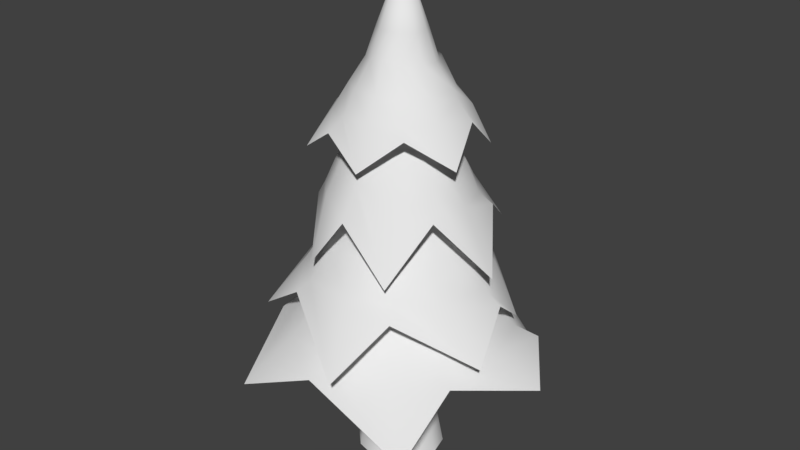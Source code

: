 # Source: Evergreen_3.blend  (saved by Blender 2.78.0; exported with 4.5.12 LTS)
import bpy
from mathutils import Matrix  # noqa: F401  (used for matrix-valued properties, if any)

bpy.ops.wm.read_factory_settings(use_empty=True)
scene = bpy.context.scene
scene.name = 'Scene'

# ---- collections
col_collection_1 = bpy.data.collections.new('Collection 1'); scene.collection.children.link(col_collection_1)

# ---- world
world_world = bpy.data.worlds.new('World'); scene.world = world_world
world_world.color = (0.05088, 0.05088, 0.05088)
world_world.use_sun_shadow = False
world_world.sun_shadow_jitter_overblur = 0.0
world_world.cycles.sampling_method = 'MANUAL'

# ---- meshes
me_cylinder = bpy.data.meshes.new('Cylinder')
me_cylinder.from_pydata([(9.622e-09, 1.558, -3.198), (-2.51e-09, 0.9446, 3.264), (0.7792, 1.35, -3.198), (0.4723, 0.8181, 3.264), (1.35, 0.7792, -3.198), (0.8181, 0.4723, 3.264), (1.558, 1.143e-08, -3.198), (0.9446, -4.689e-08, 3.264), (1.35, -0.7792, -3.198), (0.8181, -0.4723, 3.264), (0.7792, -1.35, -3.198), (0.4723, -0.8181, 3.264), (2.449e-07, -1.558, -3.198), (1.401e-07, -0.9446, 3.264), (-0.7792, -1.35, -3.198), (-0.4723, -0.8181, 3.264), (-1.35, -0.7792, -3.198), (-0.8181, -0.4723, 3.264), (-1.558, -6.45e-07, -3.198), (-0.9446, -4.448e-07, 3.264), (-1.35, 0.7792, -3.198), (-0.8181, 0.4723, 3.264), (-0.7792, 1.35, -3.198), (-0.4723, 0.8181, 3.264), (0.0365, 1.269, -1.557), (0.05053, 0.9825, -0.2288), (0.113, 0.8173, 1.358), (0.4552, 0.933, 1.347), (0.4247, 1.127, -0.3425), (0.5411, 0.9417, -1.462), (0.7363, 0.5594, 1.227), (0.9219, 0.559, -0.2086), (1.154, 0.541, -1.497), (0.9564, 0.03992, 1.307), (1.178, -0.1707, -0.2869), (1.212, 0.05378, -1.612), (0.8753, -0.5123, 1.43), (1.01, -0.5779, -0.2697), (0.9969, -0.5123, -1.659), (0.5332, -1.046, 1.248), (0.586, -1.108, -0.3543), (0.643, -1.136, -1.505), (-0.08711, -0.9586, 1.417), (-0.0698, -1.242, -0.2447), (0.01974, -1.165, -1.618), (-0.6405, -0.7834, 1.224), (-0.5819, -1.015, -0.2659), (-0.5841, -1.083, -1.645), (-0.7289, -0.7015, 1.371), (-0.9632, -0.6016, -0.2274), (-1.057, -0.6396, -1.519), (-1.151, -0.03567, 1.496), (-1.201, -0.05477, -0.2026), (-1.17, -0.02462, -1.612), (-0.8348, 0.5275, 1.396), (-1.126, 0.502, -0.3501), (-0.983, 0.5579, -1.723), (-0.4045, 0.9712, 1.474), (-0.5599, 0.9526, -0.3476), (-0.5932, 1.135, -1.56), (1.325e-07, 3.098, 2.934), (1.349e-07, 3.915, 2.017), (0.002361, 4.292, 1.708), (1.404e-07, 2.117, 3.988), (2.602, 4.076, 0.4038), (1.059, 1.833, 3.988), (4.156, 2.366, 1.649), (1.833, 1.059, 3.988), (5.346, 0.7639, 0.7981), (2.117, 1.485e-07, 3.988), (3.866, -2.229, 1.77), (1.833, -1.059, 3.988), (3.982, -4.818, 0.4038), (1.059, -1.833, 3.988), (-0.01348, -4.599, 1.708), (4.601e-07, -2.117, 3.988), (-2.868, -4.865, 0.4038), (-1.059, -1.833, 3.988), (-3.651, -2.112, 1.899), (-1.833, -1.059, 3.988), (-4.848, 0.02362, 1.086), (-2.117, -7.432e-07, 3.988), (-3.86, 2.207, 1.784), (-1.833, 1.059, 3.988), (-2.888, 4.129, 0.4038), (-1.059, 1.833, 3.988), (1.549, 2.683, 2.934), (1.957, 3.39, 2.017), (2.683, 1.549, 2.934), (3.39, 1.957, 2.017), (3.098, 2.354e-07, 2.934), (3.915, 3.276e-07, 2.017), (2.683, -1.549, 2.934), (3.39, -1.957, 2.017), (1.549, -2.683, 2.934), (1.957, -3.39, 2.017), (6.003e-07, -3.098, 2.934), (7.26e-07, -3.915, 2.017), (-1.549, -2.683, 2.934), (-1.957, -3.39, 2.017), (-2.148, -1.24, 3.598), (-2.918, -1.684, 2.631), (-3.098, -1.07e-06, 2.934), (-3.915, -1.321e-06, 2.017), (-2.683, 1.549, 2.934), (-2.972, 1.716, 2.56), (-1.549, 2.683, 2.934), (-1.957, 3.39, 2.017), (7.804e-08, 1.483, 5.098), (0.7416, 1.285, 5.098), (1.285, 0.7416, 5.098), (1.483, 7.71e-08, 5.098), (1.285, -0.7416, 5.098), (0.7416, -1.285, 5.098), (3.02e-07, -1.483, 5.098), (-0.7416, -1.285, 5.098), (-1.285, -0.7416, 5.098), (-1.483, -5.477e-07, 5.098), (-1.285, 0.7416, 5.098), (-0.7416, 1.285, 5.098), (1.134, 2.333, 5.285), (1.432, 2.849, 4.208), (1.596, 3.165, 3.812), (0.7267, 1.653, 6.511), (3.358, 2.164, 2.257), (1.409, 0.9791, 6.573), (3.917, 0.3071, 3.701), (1.751, 0.1582, 6.52), (4.432, -1.409, 2.344), (1.592, -0.7238, 6.512), (2.122, -3.111, 3.891), (1.01, -1.428, 6.508), (1.261, -4.991, 2.29), (0.1612, -1.737, 6.52), (-1.65, -3.368, 3.81), (-0.7331, -1.607, 6.458), (-3.852, -2.64, 2.252), (-1.391, -0.9872, 6.531), (-3.499, -0.2345, 4.073), (-1.767, -0.1613, 6.528), (-3.749, 1.891, 2.304), (-1.624, 0.7949, 6.451), (-2.079, 3.049, 3.949), (-0.9485, 1.453, 6.487), (-0.5961, 4.05, 2.307), (-0.1229, 1.753, 6.531), (2.13, 1.462, 5.282), (2.627, 1.816, 4.243), (2.558, 0.2082, 5.303), (3.277, 0.2454, 4.184), (2.323, -1.091, 5.278), (2.895, -1.425, 4.186), (1.497, -2.082, 5.212), (1.894, -2.601, 4.226), (0.2062, -2.549, 5.251), (0.275, -3.176, 4.212), (-1.084, -2.3, 5.266), (-1.431, -2.907, 4.175), (-2.1, -1.463, 5.252), (-2.651, -1.809, 4.195), (-1.97, -0.08228, 6.109), (-2.757, -0.1973, 4.918), (-2.261, 1.085, 5.207), (-2.836, 1.46, 4.207), (-1.369, 2.089, 5.317), (-1.553, 2.348, 4.874), (-0.2292, 2.596, 5.274), (-0.268, 3.219, 4.244), (0.5454, 1.122, 7.828), (1.027, 0.7092, 7.828), (1.237, 0.1111, 7.828), (1.121, -0.5121, 7.828), (0.7081, -0.9935, 7.828), (0.11, -1.204, 7.828), (-0.5132, -1.087, 7.828), (-0.9946, -0.6748, 7.828), (-1.205, -0.07673, 7.828), (-1.089, 0.5465, 7.828), (-0.6759, 1.028, 7.828), (-0.07781, 1.238, 7.828), (-1.682, -1.082, 8.184), (-2.1, -1.375, 7.013), (-2.323, -1.48, 6.548), (-1.164, -0.7658, 9.507), (-3.135, 0.03686, 4.832), (-1.323, -0.09602, 9.636), (-2.677, 1.486, 6.386), (-1.151, 0.6272, 9.526), (-2.214, 2.823, 5.015), (-0.6508, 1.148, 9.508), (0.07023, 2.868, 6.642), (0.05071, 1.342, 9.501), (1.446, 3.813, 4.902), (0.7525, 1.165, 9.526), (2.646, 1.489, 6.544), (1.283, 0.6529, 9.397), (3.799, -0.04582, 4.823), (1.472, -0.01915, 9.549), (2.465, -1.414, 6.871), (1.289, -0.7563, 9.543), (1.759, -2.916, 4.931), (0.7523, -1.266, 9.381), (0.1109, -2.968, 6.746), (0.09355, -1.43, 9.457), (-1.245, -3.053, 4.937), (-0.6101, -1.266, 9.549), (-1.966, -0.07549, 8.179), (-2.504, -0.1147, 7.085), (-1.708, 0.9384, 8.221), (-2.158, 1.217, 6.962), (-0.9726, 1.697, 8.17), (-1.236, 2.131, 6.967), (0.04247, 2.003, 8.032), (0.02297, 2.554, 7.051), (1.065, 1.719, 8.112), (1.311, 2.205, 7.02), (1.82, 0.9909, 8.145), (2.266, 1.24, 6.943), (2.114, -0.0326, 8.115), (2.635, -0.01513, 6.985), (1.475, -0.8061, 9.125), (1.997, -1.129, 7.775), (1.131, -1.792, 8.021), (1.376, -2.218, 7.011), (0.1253, -2.065, 8.252), (0.1076, -2.289, 7.766), (-0.9506, -1.839, 8.16), (-1.187, -2.312, 7.088), (-0.7699, -0.5473, 10.95), (-0.9068, -0.06235, 10.95), (-0.7829, 0.4261, 10.95), (-0.4314, 0.7871, 10.95), (0.05359, 0.924, 10.95), (0.542, 0.8001, 10.95), (0.903, 0.4486, 10.95), (1.04, -0.03637, 10.95), (0.916, -0.5248, 10.95), (0.5645, -0.8858, 10.95), (0.07957, -1.023, 10.95), (-0.4089, -0.8988, 10.95), (1.183, -1.301, 10.58), (1.488, -1.699, 9.831), (1.633, -1.833, 9.499), (0.7939, -0.8655, 11.42), (0.3916, -2.623, 8.373), (0.2567, -1.173, 11.57), (-0.8556, -2.469, 9.352), (-0.323, -1.095, 11.44), (-1.97, -2.295, 8.578), (-0.8134, -0.7448, 11.42), (-2.31, -0.4851, 9.566), (-1.062, -0.2084, 11.41), (-3.302, 0.6142, 8.451), (-1.006, 0.3875, 11.44), (-1.556, 1.955, 9.494), (-0.6591, 0.8588, 11.3), (-0.4243, 3.023, 8.362), (-0.09985, 1.137, 11.47), (0.8402, 2.181, 9.744), (0.4583, 1.058, 11.46), (2.249, 1.817, 8.484), (0.929, 0.7497, 11.28), (2.478, 0.4385, 9.674), (1.241, 0.1984, 11.37), (2.805, -0.7545, 8.491), (1.172, -0.4059, 11.47), (0.3793, -1.681, 10.58), (0.426, -2.147, 9.912), (-0.5058, -1.61, 10.62), (-0.6285, -2.034, 9.774), (-1.224, -1.102, 10.57), (-1.583, -1.422, 9.779), (-1.577, -0.2896, 10.41), (-2.015, -0.344, 9.873), (-1.523, 0.5667, 10.5), (-1.941, 0.7494, 9.839), (-1.012, 1.294, 10.54), (-1.335, 1.631, 9.752), (-0.2159, 1.651, 10.5), (-0.2965, 2.115, 9.799), (0.5704, 1.32, 11.23), (0.7119, 1.736, 10.31), (1.407, 1.073, 10.4), (1.759, 1.417, 9.828), (1.799, 0.2782, 10.66), (1.958, 0.3253, 10.34), (1.648, -0.5747, 10.56), (2.084, -0.756, 9.916), (0.6054, -0.6273, 12.39), (0.2859, -0.8127, 12.39), (-0.1637, -0.822, 12.38), (-0.5556, -0.5089, 12.43), (-0.6848, -0.1911, 12.31), (-0.6277, 0.2668, 12.35), (-0.4433, 0.7065, 12.36), (-0.0679, 0.7375, 12.42), (0.3607, 0.7495, 12.36), (0.6577, 0.5377, 12.37), (0.8798, 0.1398, 12.36), (0.8315, -0.3116, 12.32), (0.1109, -0.01132, 14.62)], [], [(26, 1, 3, 27), (27, 3, 5, 30), (30, 5, 7, 33), (33, 7, 9, 36), (36, 9, 11, 39), (39, 11, 13, 42), (42, 13, 15, 45), (45, 15, 17, 48), (48, 17, 19, 51), (51, 19, 21, 54), (87, 86, 88, 89), (54, 21, 23, 57), (57, 23, 1, 26), (22, 59, 24, 0), (59, 58, 25, 24), (58, 57, 26, 25), (20, 56, 59, 22), (56, 55, 58, 59), (55, 54, 57, 58), (18, 53, 56, 20), (53, 52, 55, 56), (52, 51, 54, 55), (16, 50, 53, 18), (50, 49, 52, 53), (49, 48, 51, 52), (14, 47, 50, 16), (47, 46, 49, 50), (46, 45, 48, 49), (12, 44, 47, 14), (44, 43, 46, 47), (43, 42, 45, 46), (10, 41, 44, 12), (41, 40, 43, 44), (40, 39, 42, 43), (8, 38, 41, 10), (38, 37, 40, 41), (37, 36, 39, 40), (6, 35, 38, 8), (35, 34, 37, 38), (34, 33, 36, 37), (4, 32, 35, 6), (32, 31, 34, 35), (31, 30, 33, 34), (2, 29, 32, 4), (29, 28, 31, 32), (28, 27, 30, 31), (0, 24, 29, 2), (24, 25, 28, 29), (25, 26, 27, 28), (74, 97, 99, 76), (60, 63, 65, 86), (62, 61, 87, 64), (99, 98, 100, 101), (86, 65, 67, 88), (89, 88, 90, 91), (76, 99, 101, 78), (88, 67, 69, 90), (66, 89, 91, 68), (101, 100, 102, 103), (90, 69, 71, 92), (91, 90, 92, 93), (78, 101, 103, 80), (92, 71, 73, 94), (68, 91, 93, 70), (103, 102, 104, 105), (94, 73, 75, 96), (93, 92, 94, 95), (80, 103, 105, 82), (96, 75, 77, 98), (70, 93, 95, 72), (105, 104, 106, 107), (98, 77, 79, 100), (95, 94, 96, 97), (82, 105, 107, 84), (100, 79, 81, 102), (72, 95, 97, 74), (107, 106, 60, 61), (102, 81, 83, 104), (81, 79, 116, 117), (84, 107, 61, 62), (104, 83, 85, 106), (64, 87, 89, 66), (97, 96, 98, 99), (106, 85, 63, 60), (61, 60, 86, 87), (77, 75, 114, 115), (73, 71, 112, 113), (69, 67, 110, 111), (83, 81, 117, 118), (79, 77, 115, 116), (75, 73, 113, 114), (71, 69, 111, 112), (67, 65, 109, 110), (63, 85, 119, 108), (85, 83, 118, 119), (65, 63, 108, 109), (147, 146, 148, 149), (134, 157, 159, 136), (120, 123, 125, 146), (122, 121, 147, 124), (159, 158, 160, 161), (146, 125, 127, 148), (149, 148, 150, 151), (136, 159, 161, 138), (148, 127, 129, 150), (126, 149, 151, 128), (161, 160, 162, 163), (150, 129, 131, 152), (151, 150, 152, 153), (138, 161, 163, 140), (152, 131, 133, 154), (128, 151, 153, 130), (163, 162, 164, 165), (154, 133, 135, 156), (153, 152, 154, 155), (140, 163, 165, 142), (156, 135, 137, 158), (130, 153, 155, 132), (165, 164, 166, 167), (158, 137, 139, 160), (155, 154, 156, 157), (142, 165, 167, 144), (160, 139, 141, 162), (132, 155, 157, 134), (167, 166, 120, 121), (162, 141, 143, 164), (141, 139, 176, 177), (144, 167, 121, 122), (164, 143, 145, 166), (124, 147, 149, 126), (157, 156, 158, 159), (166, 145, 123, 120), (121, 120, 146, 147), (137, 135, 174, 175), (133, 131, 172, 173), (129, 127, 170, 171), (143, 141, 177, 178), (139, 137, 175, 176), (135, 133, 173, 174), (131, 129, 171, 172), (127, 125, 169, 170), (123, 145, 179, 168), (145, 143, 178, 179), (125, 123, 168, 169), (207, 206, 208, 209), (194, 217, 219, 196), (180, 183, 185, 206), (182, 181, 207, 184), (219, 218, 220, 221), (206, 185, 187, 208), (209, 208, 210, 211), (196, 219, 221, 198), (208, 187, 189, 210), (186, 209, 211, 188), (221, 220, 222, 223), (210, 189, 191, 212), (211, 210, 212, 213), (198, 221, 223, 200), (212, 191, 193, 214), (188, 211, 213, 190), (223, 222, 224, 225), (214, 193, 195, 216), (213, 212, 214, 215), (200, 223, 225, 202), (216, 195, 197, 218), (190, 213, 215, 192), (225, 224, 226, 227), (218, 197, 199, 220), (215, 214, 216, 217), (202, 225, 227, 204), (220, 199, 201, 222), (192, 215, 217, 194), (227, 226, 180, 181), (222, 201, 203, 224), (201, 199, 236, 237), (204, 227, 181, 182), (224, 203, 205, 226), (184, 207, 209, 186), (217, 216, 218, 219), (226, 205, 183, 180), (181, 180, 206, 207), (197, 195, 234, 235), (193, 191, 232, 233), (189, 187, 230, 231), (203, 201, 237, 238), (199, 197, 235, 236), (195, 193, 233, 234), (191, 189, 231, 232), (187, 185, 229, 230), (183, 205, 239, 228), (205, 203, 238, 239), (185, 183, 228, 229), (267, 266, 268, 269), (254, 277, 279, 256), (240, 243, 245, 266), (242, 241, 267, 244), (279, 278, 280, 281), (266, 245, 247, 268), (269, 268, 270, 271), (256, 279, 281, 258), (268, 247, 249, 270), (246, 269, 271, 248), (281, 280, 282, 283), (270, 249, 251, 272), (271, 270, 272, 273), (258, 281, 283, 260), (272, 251, 253, 274), (248, 271, 273, 250), (283, 282, 284, 285), (274, 253, 255, 276), (273, 272, 274, 275), (260, 283, 285, 262), (276, 255, 257, 278), (250, 273, 275, 252), (285, 284, 286, 287), (278, 257, 259, 280), (275, 274, 276, 277), (262, 285, 287, 264), (280, 259, 261, 282), (252, 275, 277, 254), (287, 286, 240, 241), (282, 261, 263, 284), (261, 259, 296, 297), (264, 287, 241, 242), (284, 263, 265, 286), (244, 267, 269, 246), (277, 276, 278, 279), (286, 265, 243, 240), (241, 240, 266, 267), (257, 255, 294, 295), (253, 251, 292, 293), (249, 247, 290, 291), (263, 261, 297, 298), (259, 257, 295, 296), (255, 253, 293, 294), (251, 249, 291, 292), (247, 245, 289, 290), (243, 265, 299, 288), (265, 263, 298, 299), (245, 243, 288, 289), (296, 295, 300), (293, 292, 300), (288, 299, 300), (290, 289, 300), (297, 296, 300), (294, 293, 300), (291, 290, 300), (298, 297, 300), (295, 294, 300), (292, 291, 300), (299, 298, 300), (289, 288, 300)])
me_cylinder.polygons.foreach_set('use_smooth', [True] * 252)
me_cylinder.use_remesh_preserve_volume = False
me_cylinder.use_remesh_preserve_attributes = False
me_cylinder.use_mirror_vertex_groups = False
me_cylinder.update()

# ---- objects
ob_cylinder = bpy.data.objects.new('Cylinder', me_cylinder)

# ---- transforms, parenting, visibility, modifiers, constraints
ob_cylinder.location = (0.0, 0.0, 0.0)
ob_cylinder.lineart.crease_threshold = 0.0

# ---- collection membership
col_collection_1.objects.link(ob_cylinder)

# ---- scene / render settings (as saved in the file)
scene.frame_start = 1; scene.frame_end = 250; scene.frame_set(1)
scene.render.engine = 'BLENDER_EEVEE_NEXT'
scene.render.resolution_percentage = 50
scene.render.dither_intensity = 0.0
scene.cycles.use_denoising = False
scene.cycles.samples = 128
scene.cycles.sampling_pattern = 'TABULATED_SOBOL'
scene.cycles.light_sampling_threshold = 0.0
scene.cycles.use_adaptive_sampling = False
scene.cycles.use_light_tree = False
scene.cycles.blur_glossy = 0.0
scene.cycles.sample_clamp_indirect = 0.0
scene.view_settings.view_transform = 'Standard'
bpy.context.view_layer.update()

# ---- added for rendering (the .blend has no active camera and no usable light): camera, sun
cam_auto = bpy.data.cameras.new('AutoCamera')
cam_auto.lens = 50.0
cam_auto.sensor_width = 36.0
cam_auto.clip_end = 1000.0
ob_auto_camera = bpy.data.objects.new('AutoCamera', cam_auto)
scene.collection.objects.link(ob_auto_camera)
ob_auto_camera.location = (21.0971, -25.3674, 22.3918)
ob_auto_camera.rotation_euler = (1.09748, -7.21219e-08, 0.694738)
scene.camera = ob_auto_camera
light_auto_sun = bpy.data.lights.new('AutoSun', 'SUN')
light_auto_sun.energy = 3.0
light_auto_sun.angle = 0.0523599
ob_auto_sun = bpy.data.objects.new('AutoSun', light_auto_sun)
scene.collection.objects.link(ob_auto_sun)
ob_auto_sun.rotation_euler = (0.872665, 0.174533, 0.523599)
bpy.context.view_layer.update()
